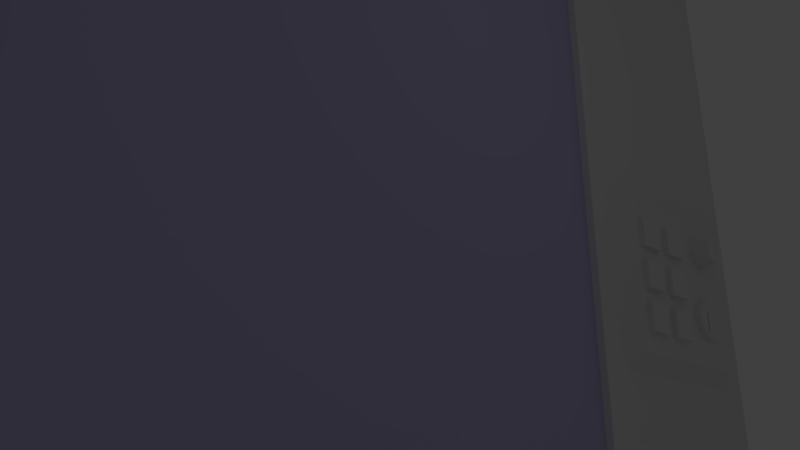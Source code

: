 # Source: BoldStage2.blend  (saved by Blender 2.65.0; exported with 4.5.12 LTS)
import bpy
from mathutils import Matrix  # noqa: F401  (used for matrix-valued properties, if any)

bpy.ops.wm.read_factory_settings(use_empty=True)
scene = bpy.context.scene
scene.name = 'Scene'

# ---- collections
col_collection_1 = bpy.data.collections.new('Collection 1'); scene.collection.children.link(col_collection_1)

# ---- materials (node trees are filled in below, after node groups)
mat_material_001 = bpy.data.materials.new('Material.001')
mat_material_001.alpha_threshold = 0.0
mat_material_001.use_transparent_shadow = False
mat_material_001.roughness = 0.5
mat_material_001.line_color = (0.0, 0.0, 0.0, 1.0)
mat_glass = bpy.data.materials.new('Glass')
mat_glass.alpha_threshold = 0.0
mat_glass.use_transparent_shadow = False
mat_glass.diffuse_color = (0.552, 0.5128, 0.8, 1.0)
mat_glass.roughness = 0.5
mat_glass.line_color = (0.0, 0.0, 0.0, 0.6207)
mat_material = bpy.data.materials.new('Material')
mat_material.alpha_threshold = 0.0
mat_material.use_transparent_shadow = False
mat_material.preview_render_type = 'SHADERBALL'
mat_material.roughness = 0.5
mat_material.line_color = (0.0, 0.0, 0.0, 1.0)

# ---- material node trees

# ---- world
world_world = bpy.data.worlds.new('World'); scene.world = world_world
world_world.color = (0.05088, 0.05088, 0.05088)
world_world.use_sun_shadow = False
world_world.sun_shadow_jitter_overblur = 0.0
world_world.cycles.sampling_method = 'MANUAL'
world_world.cycles.sample_map_resolution = 256

# ---- cameras
cam_camera = bpy.data.cameras.new('Camera')
cam_camera.clip_end = 100.0
cam_camera.lens = 35.0
cam_camera.sensor_width = 32.0
cam_camera.sensor_height = 18.0
cam_camera.ortho_scale = 7.314
cam_camera.dof.focus_distance = 0.0
cam_camera.dof.aperture_fstop = 128.0

# ---- lights
light_lamp = bpy.data.lights.new('Lamp', 'POINT')
light_lamp.transmission_factor = 0.0
light_lamp.cutoff_distance = 30.0
light_lamp.energy = 100.0
light_lamp.shadow_buffer_clip_start = 1.001
light_lamp.shadow_soft_size = 0.1
light_lamp.shadow_maximum_resolution = 0.006
light_lamp.use_absolute_resolution = True
light_lamp.cycles.use_multiple_importance_sampling = False

# ---- meshes
me_cube_003 = bpy.data.meshes.new('Cube.003')
me_cube_003.from_pydata([(0.0, -5.5, -5.5), (0.0, 7.512, -5.5), (1.0, 6.547, -4.535), (1.0, -4.535, -4.535), (0.0, -5.5, 7.226), (0.0, 7.512, 7.226), (1.0, 6.547, 6.261), (1.0, -4.535, 6.261)], [], [(4, 5, 1, 0), (5, 6, 2, 1), (6, 7, 3, 2), (7, 4, 0, 3), (0, 1, 2, 3), (7, 6, 5, 4)])
_uv = me_cube_003.uv_layers.new(name='UVMap')
_uv.uv.foreach_set('vector', [0.0, 0.7812, 0.2246, 0.7812, 0.2246, 1.0, 0.0, 1.0, 0.5261, 0.4948, 0.4683, 0.458, 0.4678, 0.0587, 0.5261, 0.01937, 0.4683, 0.458, 0.05838, 0.4586, 0.05785, 0.05924, 0.4678, 0.0587, 0.05838, 0.4586, 0.000101, 0.4979, 0.0001009, 0.02246, 0.05785, 0.05924, 0.01682, 0.0001609, 0.5025, 0.0001009, 0.4678, 0.0587, 0.05785, 0.05924, 0.05838, 0.4586, 0.4683, 0.458, 0.5093, 0.5171, 0.02365, 0.5172])
me_cube_003.use_remesh_preserve_volume = False
me_cube_003.use_remesh_preserve_attributes = False
me_cube_003.use_mirror_vertex_groups = False
me_cube_003.update()
me_cylinder_006 = bpy.data.meshes.new('Cylinder.006')
me_cylinder_006.from_pydata([(-0.009216, 1.483, -0.2227), (-0.009216, 1.483, 0.2556), (0.7323, 1.284, -0.2227), (0.7323, 1.284, 0.2556), (1.275, 0.7415, -0.2227), (1.275, 0.7415, 0.2556), (1.474, 1.421e-07, -0.2227), (1.474, 1.421e-07, 0.2556), (1.275, -0.7415, -0.2227), (1.275, -0.7415, 0.2556), (0.7323, -1.284, -0.2227), (0.7323, -1.284, 0.2556), (-0.009216, -1.483, -0.2227), (-0.009216, -1.483, 0.2556), (-0.7507, -1.284, -0.2227), (-0.7507, -1.284, 0.2556), (-1.294, -0.7415, -0.2227), (-1.294, -0.7415, 0.2556), (-1.492, -4.825e-07, -0.2227), (-1.492, -4.825e-07, 0.2556), (-1.294, 0.7415, -0.2227), (-1.294, 0.7415, 0.2556), (-0.7507, 1.284, -0.2227), (-0.7507, 1.284, 0.2556), (0.5469, 0.9633, 0.02171), (-0.009216, 1.112, 0.02171), (0.9541, 0.5561, 0.02171), (1.103, 1.65e-07, 0.02171), (0.9541, -0.5561, 0.02171), (0.5469, -0.9633, 0.02171), (-0.009216, -1.112, 0.02171), (-0.5654, -0.9633, 0.02171), (-0.9725, -0.5561, 0.02171), (-1.122, -3.053e-07, 0.02171), (-0.9725, 0.5561, 0.02171), (-0.5654, 0.9633, 0.02171), (-0.7885, 0.0843, 0.02171), (-0.7885, -0.0843, 0.02171), (0.77, -0.0843, 0.02171), (0.77, 0.0843, 0.02171), (-0.6871, 0.0843, -0.1854), (-0.6871, -0.0843, -0.1854), (0.8714, -0.0843, -0.1854), (0.8714, 0.0843, -0.1854)], [], [(0, 1, 3, 2), (2, 3, 5, 4), (4, 5, 7, 6), (6, 7, 9, 8), (8, 9, 11, 10), (10, 11, 13, 12), (12, 13, 15, 14), (14, 15, 17, 16), (16, 17, 19, 18), (18, 19, 21, 20), (32, 34, 33), (22, 23, 1, 0), (20, 21, 23, 22), (0, 2, 4, 6, 8, 10, 12, 14, 16, 18, 20, 22), (25, 24, 3, 1), (24, 26, 5, 3), (26, 27, 7, 5), (27, 28, 9, 7), (28, 29, 11, 9), (29, 30, 13, 11), (30, 31, 15, 13), (31, 32, 17, 15), (32, 33, 19, 17), (33, 34, 21, 19), (34, 35, 23, 21), (35, 25, 1, 23), (28, 32, 31, 30, 29), (26, 28, 27), (24, 25, 35, 34, 26), (39, 36, 40, 43), (37, 36, 34, 32), (38, 37, 32, 28), (39, 38, 28, 26), (36, 39, 26, 34), (43, 40, 41, 42), (36, 37, 41, 40), (37, 38, 42, 41), (38, 39, 43, 42)])
_uv = me_cylinder_006.uv_layers.new(name='UVMap')
_uv.uv.foreach_set('vector', [0.9316, 0.9668, 0.9346, 0.9766, 0.9629, 0.9736, 0.9521, 0.9609, 0.9521, 0.9609, 0.9629, 0.9736, 0.9834, 0.9639, 0.9648, 0.9502, 0.9648, 0.9502, 0.9834, 0.9639, 0.9844, 0.9336, 0.9717, 0.9375, 0.9717, 0.9375, 0.9844, 0.9336, 0.9795, 0.9082, 0.9648, 0.9248, 0.9648, 0.9248, 0.9795, 0.9082, 0.9561, 0.9023, 0.9512, 0.916, 0.9512, 0.916, 0.9561, 0.9023, 0.9268, 0.9023, 0.9297, 0.9121, 0.9297, 0.9121, 0.9268, 0.9023, 0.8994, 0.9033, 0.9102, 0.9189, 0.9102, 0.9189, 0.8994, 0.9033, 0.8799, 0.915, 0.8975, 0.9287, 0.8975, 0.9287, 0.8799, 0.915, 0.8779, 0.9453, 0.8916, 0.9414, 0.8916, 0.9414, 0.8779, 0.9453, 0.8828, 0.9746, 0.8965, 0.9541, 0.8633, 0.8818, 0.8633, 1.0, 0.8672, 0.9414, 0.9111, 0.9619, 0.9062, 0.9775, 0.9346, 0.9766, 0.9316, 0.9668, 0.8965, 0.9541, 0.8828, 0.9746, 0.9062, 0.9775, 0.9111, 0.9619, 0.9316, 0.9668, 0.9521, 0.9609, 0.9648, 0.9502, 0.9717, 0.9375, 0.9648, 0.9248, 0.9512, 0.916, 0.9297, 0.9121, 0.9102, 0.9189, 0.8975, 0.9287, 0.8916, 0.9414, 0.8965, 0.9541, 0.9111, 0.9619, 0.9326, 0.9863, 0.9658, 0.9873, 0.9629, 0.9736, 0.9346, 0.9766, 0.9658, 0.9873, 1.0, 0.9932, 0.9834, 0.9639, 0.9629, 0.9736, 1.0, 0.9932, 0.9951, 0.9375, 0.9844, 0.9336, 0.9834, 0.9639, 0.9951, 0.9375, 1.0, 0.8828, 0.9795, 0.9082, 0.9844, 0.9336, 1.0, 0.8828, 0.9639, 0.8906, 0.9561, 0.9023, 0.9795, 0.9082, 0.9639, 0.8906, 0.9287, 0.8926, 0.9268, 0.9023, 0.9561, 0.9023, 0.9287, 0.8926, 0.8965, 0.8877, 0.8994, 0.9033, 0.9268, 0.9023, 0.8965, 0.8877, 0.8633, 0.8818, 0.8799, 0.915, 0.8994, 0.9033, 0.8633, 0.8818, 0.8672, 0.9414, 0.8779, 0.9453, 0.8799, 0.915, 0.8672, 0.9414, 0.8633, 1.0, 0.8828, 0.9746, 0.8779, 0.9453, 0.8633, 1.0, 0.8994, 0.9922, 0.9062, 0.9775, 0.8828, 0.9746, 0.8994, 0.9922, 0.9326, 0.9863, 0.9346, 0.9766, 0.9062, 0.9775, 1.0, 0.8828, 0.8633, 0.8818, 0.8965, 0.8877, 0.9287, 0.8926, 0.9639, 0.8906, 1.0, 0.9932, 1.0, 0.8828, 0.9951, 0.9375, 0.9658, 0.9873, 0.9326, 0.9863, 0.8994, 0.9922, 0.8633, 1.0, 1.0, 0.9932, 0.9678, 0.03711, 0.9678, 0.1436, 0.9531, 0.1367, 0.9531, 0.03027, 0.9395, 0.1562, 0.9541, 0.1553, 0.9814, 0.165, 0.917, 0.167, 0.9258, 0.03711, 0.9258, 0.1436, 0.8936, 0.1562, 0.8936, 0.02441, 0.9531, 0.01074, 0.9395, 0.01074, 0.9121, 0.0009766, 0.9766, 0.0, 0.9678, 0.1436, 0.9678, 0.03711, 1.0, 0.02441, 1.0, 0.1562, 0.9531, 0.03027, 0.9531, 0.1367, 0.9395, 0.1367, 0.9395, 0.03027, 0.9541, 0.1553, 0.9395, 0.1562, 0.9395, 0.1367, 0.9531, 0.1367, 0.9258, 0.1436, 0.9258, 0.03711, 0.9395, 0.03027, 0.9395, 0.1367, 0.9395, 0.01074, 0.9531, 0.01074, 0.9531, 0.03027, 0.9395, 0.03027])
me_cylinder_006.materials.append(mat_material_001)
me_cylinder_006.use_remesh_preserve_volume = False
me_cylinder_006.use_remesh_preserve_attributes = False
me_cylinder_006.use_mirror_vertex_groups = False
me_cylinder_006.update()
me_cylinder_005 = bpy.data.meshes.new('Cylinder.005')
me_cylinder_005.from_pydata([(-7.55e-08, 1.0, -1.5), (0.0, 1.0, 0.5), (0.5, 0.866, -1.5), (0.5, 0.866, 0.5), (0.866, 0.5, -1.5), (0.866, 0.5, 0.5), (1.0, -4.371e-08, -1.5), (1.0, -4.371e-08, 0.5), (0.866, -0.5, -1.5), (0.866, -0.5, 0.5), (0.5, -0.866, -1.5), (0.5, -0.866, 0.5), (7.55e-08, -1.0, -1.5), (1.51e-07, -1.0, 0.5), (-0.5, -0.866, -1.5), (-0.5, -0.866, 0.5), (-0.866, -0.5, -1.5), (-0.866, -0.5, 0.5), (-1.0, -4.649e-07, -1.5), (-1.0, -4.649e-07, 0.5), (-0.866, 0.5, -1.5), (-0.866, 0.5, 0.5), (-0.5, 0.866, -1.5), (-0.5, 0.866, 0.5), (0.375, 0.6496, 0.3423), (2.28e-08, 0.75, 0.3423), (0.6496, 0.375, 0.3423), (0.75, -2.829e-08, 0.3423), (0.6496, -0.375, 0.3423), (0.375, -0.6496, 0.3423), (1.082e-07, -0.75, 0.3423), (-0.375, -0.6496, 0.3423), (-0.6496, -0.375, 0.3423), (-0.75, -3.454e-07, 0.3423), (-0.6496, 0.375, 0.3423), (-0.375, 0.6496, 0.3423)], [], [(0, 1, 3, 2), (2, 3, 5, 4), (4, 5, 7, 6), (6, 7, 9, 8), (8, 9, 11, 10), (10, 11, 13, 12), (12, 13, 15, 14), (14, 15, 17, 16), (16, 17, 19, 18), (18, 19, 21, 20), (24, 25, 35, 34, 33, 32, 31, 30, 29, 28, 27, 26), (22, 23, 1, 0), (20, 21, 23, 22), (0, 2, 4, 6, 8, 10, 12, 14, 16, 18, 20, 22), (25, 24, 3, 1), (24, 26, 5, 3), (26, 27, 7, 5), (27, 28, 9, 7), (28, 29, 11, 9), (29, 30, 13, 11), (30, 31, 15, 13), (31, 32, 17, 15), (32, 33, 19, 17), (33, 34, 21, 19), (34, 35, 23, 21), (35, 25, 1, 23)])
_uv = me_cylinder_005.uv_layers.new(name='UVMap')
_uv.uv.foreach_set('vector', [0.2327, 0.7575, 0.2315, 0.3794, 0.3163, 0.3792, 0.3174, 0.7572, 0.9988, 0.3652, 1.0, 0.7432, 0.9153, 0.7435, 0.9141, 0.3654, 0.9141, 0.3654, 0.9153, 0.7435, 0.8174, 0.7438, 0.8163, 0.3657, 0.8163, 0.3657, 0.8174, 0.7438, 0.7327, 0.7441, 0.7315, 0.366, 0.00116, 0.3792, 0.0, 0.00112, 0.04892, 0.0009702, 0.05008, 0.379, 0.05008, 0.379, 0.04892, 0.0009702, 0.1337, 0.0007102, 0.1348, 0.3788, 0.1348, 0.3788, 0.1337, 0.0007102, 0.2315, 0.0004101, 0.2327, 0.3785, 0.2327, 0.3785, 0.2315, 0.0004101, 0.3163, 0.0001501, 0.3174, 0.3782, 0.3174, 0.3782, 0.3163, 0.0001501, 0.3652, 0.0, 0.3663, 0.3781, 0.00116, 0.7582, 0.0, 0.3801, 0.04892, 0.38, 0.05008, 0.7581, 0.412, 0.1459, 0.4487, 0.08234, 0.5122, 0.04564, 0.5856, 0.04564, 0.6492, 0.08234, 0.6859, 0.1459, 0.6859, 0.2193, 0.6492, 0.2828, 0.5856, 0.3195, 0.5122, 0.3195, 0.4487, 0.2828, 0.412, 0.2193, 0.1348, 0.7578, 0.1337, 0.3797, 0.2315, 0.3794, 0.2327, 0.7575, 0.05008, 0.7581, 0.04892, 0.38, 0.1337, 0.3797, 0.1348, 0.7578, 0.4153, 0.6814, 0.3663, 0.5967, 0.3663, 0.4988, 0.4153, 0.4141, 0.5, 0.3652, 0.5978, 0.3652, 0.6826, 0.4141, 0.7315, 0.4988, 0.7315, 0.5967, 0.6826, 0.6814, 0.5978, 0.7304, 0.5, 0.7304, 0.4487, 0.08234, 0.412, 0.1459, 0.3663, 0.1337, 0.4153, 0.04892, 0.412, 0.1459, 0.412, 0.2193, 0.3663, 0.2315, 0.3663, 0.1337, 0.412, 0.2193, 0.4487, 0.2828, 0.4153, 0.3163, 0.3663, 0.2315, 0.4487, 0.2828, 0.5122, 0.3195, 0.5, 0.3652, 0.4153, 0.3163, 0.5122, 0.3195, 0.5856, 0.3195, 0.5978, 0.3652, 0.5, 0.3652, 0.5856, 0.3195, 0.6492, 0.2828, 0.6826, 0.3163, 0.5978, 0.3652, 0.6492, 0.2828, 0.6859, 0.2193, 0.7315, 0.2315, 0.6826, 0.3163, 0.6859, 0.2193, 0.6859, 0.1459, 0.7315, 0.1337, 0.7315, 0.2315, 0.6859, 0.1459, 0.6492, 0.08234, 0.6826, 0.04892, 0.7315, 0.1337, 0.6492, 0.08234, 0.5856, 0.04564, 0.5978, 7.887e-08, 0.6826, 0.04892, 0.5856, 0.04564, 0.5122, 0.04564, 0.5, 0.0, 0.5978, 7.887e-08, 0.5122, 0.04564, 0.4487, 0.08234, 0.4153, 0.04892, 0.5, 0.0])
me_cylinder_005.use_remesh_preserve_volume = False
me_cylinder_005.use_remesh_preserve_attributes = False
me_cylinder_005.use_mirror_vertex_groups = False
me_cylinder_005.update()
me_cube_009 = bpy.data.meshes.new('Cube.009')
me_cube_009.from_pydata([(-0.5, -1.0, -1.0), (-0.5, 1.0, -1.0), (0.5, 1.0, -1.0), (0.5, -1.0, -1.0), (-0.5, -1.0, 1.0), (-0.5, 1.0, 1.0), (0.5, 1.0, 1.0), (0.5, -1.0, 1.0)], [], [(4, 5, 1, 0), (5, 6, 2, 1), (6, 7, 3, 2), (7, 4, 0, 3), (0, 1, 2, 3), (7, 6, 5, 4)])
_uv = me_cube_009.uv_layers.new(name='UVMap')
_uv.uv.foreach_set('vector', [0.8926, 0.8926, 0.7852, 0.8926, 0.7852, 0.7852, 0.8926, 0.7852, 0.8926, 0.8926, 0.9453, 0.8926, 0.9453, 0.9971, 0.8926, 0.9971, 0.5, 0.25, 0.25, 0.25, 0.25, 0.0, 0.5, 0.0, 0.8926, 0.7852, 0.9453, 0.7852, 0.9453, 0.8926, 0.8926, 0.8926, 0.9473, 0.8926, 0.9453, 0.7852, 1.0, 0.7852, 1.0, 0.8926, 0.7852, 0.9971, 0.7852, 0.8926, 0.8398, 0.8926, 0.8379, 1.0])
me_cube_009.use_remesh_preserve_volume = False
me_cube_009.use_remesh_preserve_attributes = False
me_cube_009.use_mirror_vertex_groups = False
me_cube_009.update()
me_cube_008 = bpy.data.meshes.new('Cube.008')
me_cube_008.from_pydata([(-0.5, -1.0, -1.0), (-0.5, 1.0, -1.0), (0.5, 1.0, -1.0), (0.5, -1.0, -1.0), (-0.5, -1.0, 1.0), (-0.5, 1.0, 1.0), (0.5, 1.0, 1.0), (0.5, -1.0, 1.0)], [], [(4, 5, 1, 0), (5, 6, 2, 1), (6, 7, 3, 2), (7, 4, 0, 3), (0, 1, 2, 3), (7, 6, 5, 4)])
_uv = me_cube_008.uv_layers.new(name='UVMap')
_uv.uv.foreach_set('vector', [0.8633, 0.8672, 0.7266, 0.8672, 0.7266, 0.7305, 0.8633, 0.7305, 0.8633, 0.8672, 0.9297, 0.8672, 0.9297, 1.0, 0.8633, 1.0, 0.25, 0.25, 0.0, 0.25, 0.0, 0.0, 0.25, 0.0, 0.8633, 0.7305, 0.9297, 0.7305, 0.9297, 0.8672, 0.8633, 0.8672, 0.9297, 0.8672, 0.9297, 0.7305, 1.0, 0.7305, 1.0, 0.8672, 0.7266, 1.0, 0.7266, 0.8672, 0.7969, 0.8672, 0.7969, 1.0])
me_cube_008.use_remesh_preserve_volume = False
me_cube_008.use_remesh_preserve_attributes = False
me_cube_008.use_mirror_vertex_groups = False
me_cube_008.update()
me_cube_007 = bpy.data.meshes.new('Cube.007')
me_cube_007.from_pydata([(-0.5, -1.0, -1.0), (-0.5, 1.0, -1.0), (0.5, 1.0, -1.0), (0.5, -1.0, -1.0), (-0.5, -1.0, 1.0), (-0.5, 1.0, 1.0), (0.5, 1.0, 1.0), (0.5, -1.0, 1.0)], [], [(4, 5, 1, 0), (5, 6, 2, 1), (6, 7, 3, 2), (7, 4, 0, 3), (0, 1, 2, 3), (7, 6, 5, 4)])
_uv = me_cube_007.uv_layers.new(name='UVMap')
_uv.uv.foreach_set('vector', [0.8477, 0.8477, 0.6953, 0.8477, 0.6953, 0.6953, 0.8477, 0.6953, 0.8477, 0.8477, 0.9219, 0.8477, 0.9258, 1.0, 0.8477, 1.0, 0.25, 0.5, 0.0, 0.5, 0.0, 0.25, 0.25, 0.25, 0.8477, 0.6953, 0.9219, 0.6953, 0.9258, 0.8477, 0.8477, 0.8477, 0.9258, 0.8477, 0.9258, 0.6953, 1.0, 0.6953, 1.0, 0.8477, 0.6953, 1.0, 0.6953, 0.8477, 0.7695, 0.8477, 0.7695, 1.0])
me_cube_007.use_remesh_preserve_volume = False
me_cube_007.use_remesh_preserve_attributes = False
me_cube_007.use_mirror_vertex_groups = False
me_cube_007.update()
me_cube_006 = bpy.data.meshes.new('Cube.006')
me_cube_006.from_pydata([(-0.5, -1.0, -1.0), (-0.5, 1.0, -1.0), (0.5, 1.0, -1.0), (0.5, -1.0, -1.0), (-0.5, -1.0, 1.0), (-0.5, 1.0, 1.0), (0.5, 1.0, 1.0), (0.5, -1.0, 1.0)], [], [(4, 5, 1, 0), (5, 6, 2, 1), (6, 7, 3, 2), (7, 4, 0, 3), (0, 1, 2, 3), (7, 6, 5, 4)])
_uv = me_cube_006.uv_layers.new(name='UVMap')
_uv.uv.foreach_set('vector', [0.8203, 0.8125, 0.6523, 0.8125, 0.6523, 0.6406, 0.8203, 0.6406, 0.8203, 0.8125, 0.9062, 0.8125, 0.9062, 0.9805, 0.8203, 0.9805, 0.5, 0.5, 0.25, 0.5, 0.25, 0.25, 0.5, 0.25, 0.8203, 0.6406, 0.9062, 0.6406, 0.9062, 0.8125, 0.8203, 0.8125, 0.9062, 0.8125, 0.9062, 0.6406, 0.9883, 0.6406, 0.9883, 0.8125, 0.6523, 0.9805, 0.6523, 0.8125, 0.7344, 0.8125, 0.7344, 0.9805])
me_cube_006.use_remesh_preserve_volume = False
me_cube_006.use_remesh_preserve_attributes = False
me_cube_006.use_mirror_vertex_groups = False
me_cube_006.update()
me_cube_005 = bpy.data.meshes.new('Cube.005')
me_cube_005.from_pydata([(-0.5, -1.0, -1.0), (-0.5, 1.0, -1.0), (0.5, 1.0, -1.0), (0.5, -1.0, -1.0), (-0.5, -1.0, 1.0), (-0.5, 1.0, 1.0), (0.5, 1.0, 1.0), (0.5, -1.0, 1.0)], [], [(4, 5, 1, 0), (5, 6, 2, 1), (6, 7, 3, 2), (7, 4, 0, 3), (0, 1, 2, 3), (7, 6, 5, 4)])
_uv = me_cube_005.uv_layers.new(name='UVMap')
_uv.uv.foreach_set('vector', [0.8359, 0.8438, 0.707, 0.8438, 0.707, 0.7148, 0.8359, 0.7109, 0.8359, 0.8438, 0.9023, 0.8438, 0.9023, 0.9727, 0.8359, 0.9727, 0.5, 0.75, 0.25, 0.75, 0.25, 0.5, 0.5, 0.5, 0.8359, 0.7109, 0.9023, 0.7109, 0.9023, 0.8438, 0.8359, 0.8438, 0.9023, 0.8438, 0.9023, 0.7109, 0.9648, 0.7109, 0.9648, 0.8438, 0.707, 0.9727, 0.707, 0.8438, 0.7695, 0.8438, 0.7695, 0.9727])
me_cube_005.use_remesh_preserve_volume = False
me_cube_005.use_remesh_preserve_attributes = False
me_cube_005.use_mirror_vertex_groups = False
me_cube_005.update()
me_cube_004 = bpy.data.meshes.new('Cube.004')
me_cube_004.from_pydata([(-0.5, -1.0, -1.0), (-0.5, 1.0, -1.0), (0.5, 1.0, -1.0), (0.5, -1.0, -1.0), (-0.5, -1.0, 1.0), (-0.5, 1.0, 1.0), (0.5, 1.0, 1.0), (0.5, -1.0, 1.0)], [], [(4, 5, 1, 0), (5, 6, 2, 1), (6, 7, 3, 2), (7, 4, 0, 3), (0, 1, 2, 3), (7, 6, 5, 4)])
_uv = me_cube_004.uv_layers.new(name='UVMap')
_uv.uv.foreach_set('vector', [0.8936, 0.8916, 0.7969, 0.8916, 0.7959, 0.7949, 0.8936, 0.7949, 0.8936, 0.8916, 0.9414, 0.8916, 0.9424, 0.9883, 0.8936, 0.9883, 0.25, 0.75, 0.0, 0.75, 0.0, 0.5, 0.25, 0.5, 0.8936, 0.7949, 0.9414, 0.7949, 0.9424, 0.8916, 0.8936, 0.8916, 0.9424, 0.8916, 0.9424, 0.7949, 0.9902, 0.7949, 0.9912, 0.8916, 0.7959, 0.9883, 0.7969, 0.8916, 0.8447, 0.8916, 0.8447, 0.9883])
me_cube_004.use_remesh_preserve_volume = False
me_cube_004.use_remesh_preserve_attributes = False
me_cube_004.use_mirror_vertex_groups = False
me_cube_004.update()
me_cylinder_004 = bpy.data.meshes.new('Cylinder.004')
me_cylinder_004.from_pydata([(0.0, 0.5, -0.3287), (0.0, 0.5, 21.22), (0.25, 0.433, -0.3287), (0.25, 0.433, 21.22), (0.433, 0.25, -0.3287), (0.433, 0.25, 21.22), (0.5, -2.186e-08, -0.3287), (0.5, -2.186e-08, 21.22), (0.433, -0.25, -0.3287), (0.433, -0.25, 21.22), (0.25, -0.433, -0.3287), (0.25, -0.433, 21.22), (7.55e-08, -0.5, -0.3287), (7.55e-08, -0.5, 21.22), (-0.25, -0.433, -0.3287), (-0.25, -0.433, 21.22), (-0.433, -0.25, -0.3287), (-0.433, -0.25, 21.22), (-0.5, -2.325e-07, -0.3287), (-0.5, -2.325e-07, 21.22), (-0.433, 0.25, -0.3287), (-0.433, 0.25, 21.22), (-0.25, 0.433, -0.3287), (-0.25, 0.433, 21.22), (0.0, 0.5, 10.44), (0.25, 0.433, 10.44), (0.433, 0.25, 10.44), (0.5, -2.186e-08, 10.44), (0.433, -0.25, 10.44), (0.25, -0.433, 10.44), (7.55e-08, -0.5, 10.44), (-0.25, -0.433, 10.44), (-0.433, -0.25, 10.44), (-0.5, -2.325e-07, 10.44), (-0.433, 0.25, 10.44), (-0.25, 0.433, 10.44), (0.25, 0.433, 5.058), (0.433, 0.25, 5.058), (0.5, -2.186e-08, 5.058), (0.433, -0.25, 5.058), (-0.25, -0.433, 15.83), (7.55e-08, -0.5, 15.83), (0.25, -0.433, 15.83), (0.433, -0.25, 15.83), (-0.25, 0.433, 15.83), (-0.433, 0.25, 15.83), (-0.5, -2.325e-07, 15.83), (-0.433, -0.25, 15.83), (0.5, -2.186e-08, 15.83), (0.433, 0.25, 15.83), (0.25, 0.433, 15.83), (0.0, 0.5, 15.83), (0.25, -0.433, 5.058), (7.55e-08, -0.5, 5.058), (-0.25, -0.433, 5.058), (-0.433, -0.25, 5.058), (0.0, 0.5, 5.058), (-0.25, 0.433, 5.058), (-0.433, 0.25, 5.058), (-0.5, -2.325e-07, 5.058)], [], [(51, 1, 3, 50), (50, 3, 5, 49), (49, 5, 7, 48), (48, 7, 9, 43), (43, 9, 11, 42), (42, 11, 13, 41), (41, 13, 15, 40), (40, 15, 17, 47), (47, 17, 19, 46), (46, 19, 21, 45), (3, 1, 23, 21, 19, 17, 15, 13, 11, 9, 7, 5), (44, 23, 1, 51), (45, 21, 23, 44), (0, 2, 4, 6, 8, 10, 12, 14, 16, 18, 20, 22), (56, 24, 25, 36), (36, 25, 26, 37), (37, 26, 27, 38), (38, 27, 28, 39), (39, 28, 29, 52), (52, 29, 30, 53), (53, 30, 31, 54), (54, 31, 32, 55), (55, 32, 33, 59), (59, 33, 34, 58), (57, 35, 24, 56), (58, 34, 35, 57), (29, 42, 41, 30), (10, 52, 53, 12), (6, 38, 39, 8), (31, 40, 47, 32), (27, 48, 43, 28), (25, 50, 49, 26), (34, 45, 44, 35), (33, 46, 45, 34), (32, 47, 46, 33), (2, 36, 37, 4), (18, 59, 58, 20), (30, 41, 40, 31), (28, 43, 42, 29), (14, 54, 55, 16), (26, 49, 48, 27), (24, 51, 50, 25), (35, 44, 51, 24), (16, 55, 59, 18), (12, 53, 54, 14), (0, 56, 36, 2), (8, 39, 52, 10), (20, 58, 57, 22), (22, 57, 56, 0), (4, 37, 38, 6)])
me_cylinder_004.use_remesh_preserve_volume = False
me_cylinder_004.use_remesh_preserve_attributes = False
me_cylinder_004.use_mirror_vertex_groups = False
me_cylinder_004.update()
me_cylinder_003 = bpy.data.meshes.new('Cylinder.003')
me_cylinder_003.from_pydata([(8.047e-09, 18.36, 0.45), (8.047e-09, -18.36, 0.45), (0.225, 18.36, 0.3897), (0.225, -18.36, 0.3897), (0.3897, 18.36, 0.225), (0.3897, -18.36, 0.225), (0.45, 18.36, -1.717e-06), (0.45, -18.36, 0.0), (0.3897, 18.36, -0.225), (0.3897, -18.36, -0.225), (0.225, 18.36, -0.3897), (0.225, -18.36, -0.3897), (7.599e-08, 18.36, -0.45), (7.599e-08, -18.36, -0.45), (-0.225, 18.36, -0.3897), (-0.225, -18.36, -0.3897), (-0.3897, 18.36, -0.225), (-0.3897, -18.36, -0.225), (-0.45, 18.36, -1.717e-06), (-0.45, -18.36, 0.0), (-0.3897, 18.36, 0.225), (-0.3897, -18.36, 0.225), (-0.225, 18.36, 0.3897), (-0.225, -18.36, 0.3897), (8.047e-09, 0.0, 0.45), (0.225, 5.08e-08, 0.3897), (0.3897, 0.0, 0.225), (0.45, -2.497e-08, -8.03e-07), (0.3897, -5.08e-08, -0.225), (0.225, -1.016e-07, -0.3897), (7.599e-08, -1.016e-07, -0.45), (-0.225, -1.016e-07, -0.3897), (-0.3897, -5.08e-08, -0.225), (-0.45, -2.497e-08, -9.925e-07), (-0.3897, 0.0, 0.225), (-0.225, 5.08e-08, 0.3897), (0.225, 9.181, 0.3897), (0.3897, 9.181, 0.225), (0.45, 9.181, -1.287e-06), (0.3897, 9.181, -0.225), (-0.225, -9.181, -0.3897), (7.599e-08, -9.181, -0.45), (0.225, -9.181, -0.3897), (0.3897, -9.181, -0.225), (-0.225, -9.181, 0.3897), (-0.3897, -9.181, 0.225), (-0.45, -9.181, -4.292e-07), (-0.3897, -9.181, -0.225), (0.45, -9.181, -4.292e-07), (0.3897, -9.181, 0.225), (0.225, -9.181, 0.3897), (8.047e-09, -9.181, 0.45), (0.225, 9.181, -0.3897), (7.599e-08, 9.181, -0.45), (-0.225, 9.181, -0.3897), (-0.3897, 9.181, -0.225), (8.047e-09, 9.181, 0.45), (-0.225, 9.181, 0.3897), (-0.3897, 9.181, 0.225), (-0.45, 9.181, -1.287e-06)], [], [(51, 1, 3, 50), (50, 3, 5, 49), (49, 5, 7, 48), (48, 7, 9, 43), (43, 9, 11, 42), (42, 11, 13, 41), (41, 13, 15, 40), (40, 15, 17, 47), (47, 17, 19, 46), (46, 19, 21, 45), (3, 1, 23, 21, 19, 17, 15, 13, 11, 9, 7, 5), (44, 23, 1, 51), (45, 21, 23, 44), (0, 2, 4, 6, 8, 10, 12, 14, 16, 18, 20, 22), (56, 24, 25, 36), (36, 25, 26, 37), (37, 26, 27, 38), (38, 27, 28, 39), (39, 28, 29, 52), (52, 29, 30, 53), (53, 30, 31, 54), (54, 31, 32, 55), (55, 32, 33, 59), (59, 33, 34, 58), (57, 35, 24, 56), (58, 34, 35, 57), (29, 42, 41, 30), (10, 52, 53, 12), (6, 38, 39, 8), (31, 40, 47, 32), (27, 48, 43, 28), (25, 50, 49, 26), (34, 45, 44, 35), (33, 46, 45, 34), (32, 47, 46, 33), (2, 36, 37, 4), (18, 59, 58, 20), (30, 41, 40, 31), (28, 43, 42, 29), (14, 54, 55, 16), (26, 49, 48, 27), (24, 51, 50, 25), (35, 44, 51, 24), (16, 55, 59, 18), (12, 53, 54, 14), (0, 56, 36, 2), (8, 39, 52, 10), (20, 58, 57, 22), (22, 57, 56, 0), (4, 37, 38, 6)])
_uv = me_cylinder_003.uv_layers.new(name='UVMap')
_uv.uv.foreach_set('vector', [0.06641, 0.7188, 0.06641, 0.9609, 0.0625, 0.9609, 0.0625, 0.7188, 0.01953, 0.2383, 0.01953, 0.0, 0.02344, 0.0, 0.02734, 0.2383, 0.02734, 0.2383, 0.02344, 0.0, 0.03125, 0.0, 0.03125, 0.2383, 0.03125, 0.2383, 0.03125, 0.0, 0.03516, 0.0, 0.03516, 0.2383, 0.04297, 0.2383, 0.04297, 0.0, 0.04688, 0.0, 0.04688, 0.2383, 0.04688, 0.2383, 0.04688, 0.0, 0.05469, 0.0, 0.05469, 0.2383, 0.05469, 0.2383, 0.05469, 0.0, 0.05859, 0.0, 0.05859, 0.2383, 0.01953, 0.7188, 0.01953, 0.9609, 0.01562, 0.9609, 0.01172, 0.7188, 0.01172, 0.7188, 0.01562, 0.9609, 0.007812, 0.9609, 0.007812, 0.7188, 0.007812, 0.7188, 0.007812, 0.9609, 0.003906, 0.9609, 0.003906, 0.7188, 0.07812, 0.03125, 0.08203, 0.02734, 0.08594, 0.02344, 0.09375, 0.02344, 0.09766, 0.02734, 0.1016, 0.03125, 0.1016, 0.03906, 0.09766, 0.04297, 0.09375, 0.04688, 0.08594, 0.04688, 0.08203, 0.04297, 0.07812, 0.03906, 0.07422, 0.7188, 0.07422, 0.9609, 0.06641, 0.9609, 0.06641, 0.7188, 0.07812, 0.7188, 0.07812, 0.9609, 0.07422, 0.9609, 0.07422, 0.7188, 0.08203, 0.01953, 0.07812, 0.01562, 0.07812, 0.007812, 0.08203, 0.003906, 0.08594, 0.0, 0.09375, 0.0, 0.09766, 0.003906, 0.1016, 0.007812, 0.1016, 0.01562, 0.09766, 0.01953, 0.09375, 0.02344, 0.08594, 0.02344, 0.06641, 0.2383, 0.06641, 0.4805, 0.05859, 0.4805, 0.05859, 0.2383, 0.02344, 0.7188, 0.01953, 0.4805, 0.02734, 0.4805, 0.02734, 0.7188, 0.02734, 0.7188, 0.02734, 0.4805, 0.03125, 0.4805, 0.03125, 0.7188, 0.03125, 0.7188, 0.03125, 0.4805, 0.03906, 0.4805, 0.03906, 0.7188, 0.03906, 0.7188, 0.03906, 0.4805, 0.04688, 0.4805, 0.04688, 0.7188, 0.04688, 0.7188, 0.04688, 0.4805, 0.05078, 0.4805, 0.05078, 0.7188, 0.05078, 0.7188, 0.05078, 0.4805, 0.05859, 0.4805, 0.05469, 0.7188, 0.01562, 0.2383, 0.01953, 0.4805, 0.01172, 0.4805, 0.01172, 0.2383, 0.01172, 0.2383, 0.01172, 0.4805, 0.007812, 0.4805, 0.007812, 0.2383, 0.007812, 0.2383, 0.007812, 0.4805, 0.0, 0.4805, 0.0, 0.2383, 0.07031, 0.2383, 0.07031, 0.4805, 0.06641, 0.4805, 0.06641, 0.2383, 0.07422, 0.2383, 0.07812, 0.4805, 0.07031, 0.4805, 0.07031, 0.2383, 0.04688, 0.4805, 0.04688, 0.2383, 0.05469, 0.2383, 0.05078, 0.4805, 0.04297, 0.9609, 0.04688, 0.7188, 0.05078, 0.7188, 0.05078, 0.9609, 0.03516, 0.9609, 0.03125, 0.7188, 0.03906, 0.7188, 0.03906, 0.9609, 0.01953, 0.4805, 0.01953, 0.7188, 0.01172, 0.7188, 0.01172, 0.4805, 0.03125, 0.4805, 0.03125, 0.2383, 0.03516, 0.2383, 0.03906, 0.4805, 0.01953, 0.4805, 0.01953, 0.2383, 0.02734, 0.2383, 0.02734, 0.4805, 0.07812, 0.4805, 0.07812, 0.7188, 0.07422, 0.7188, 0.07031, 0.4805, 0.007812, 0.4805, 0.007812, 0.7188, 0.003906, 0.7188, 0.0, 0.4805, 0.01172, 0.4805, 0.01172, 0.7188, 0.007812, 0.7188, 0.007812, 0.4805, 0.02344, 0.9609, 0.02344, 0.7188, 0.02734, 0.7188, 0.02734, 0.9609, 0.003906, 0.0, 0.007812, 0.2383, 0.0, 0.2383, 0.0, 0.0, 0.05078, 0.4805, 0.05469, 0.2383, 0.05859, 0.2383, 0.05859, 0.4805, 0.03906, 0.4805, 0.04297, 0.2383, 0.04688, 0.2383, 0.04688, 0.4805, 0.01562, 0.0, 0.01562, 0.2383, 0.01172, 0.2383, 0.01172, 0.0, 0.02734, 0.4805, 0.02734, 0.2383, 0.03125, 0.2383, 0.03125, 0.4805, 0.06641, 0.4805, 0.06641, 0.7188, 0.0625, 0.7188, 0.05859, 0.4805, 0.07031, 0.4805, 0.07422, 0.7188, 0.06641, 0.7188, 0.06641, 0.4805, 0.01172, 0.0, 0.01172, 0.2383, 0.007812, 0.2383, 0.003906, 0.0, 0.05078, 0.9609, 0.05078, 0.7188, 0.05469, 0.7188, 0.05469, 0.9609, 0.0625, 0.0, 0.06641, 0.2383, 0.05859, 0.2383, 0.05859, 0.0, 0.03906, 0.9609, 0.03906, 0.7188, 0.04688, 0.7188, 0.04297, 0.9609, 0.07422, 0.0, 0.07422, 0.2383, 0.07031, 0.2383, 0.07031, 0.0, 0.07031, 0.0, 0.07031, 0.2383, 0.06641, 0.2383, 0.0625, 0.0, 0.02734, 0.9609, 0.02734, 0.7188, 0.03125, 0.7188, 0.03516, 0.9609])
me_cylinder_003.use_remesh_preserve_volume = False
me_cylinder_003.use_remesh_preserve_attributes = False
me_cylinder_003.use_mirror_vertex_groups = False
me_cylinder_003.update()
me_cylinder_001 = bpy.data.meshes.new('Cylinder.001')
me_cylinder_001.from_pydata([(0.0, 0.5, -0.3287), (0.0, 0.5, 21.22), (0.25, 0.433, -0.3287), (0.25, 0.433, 21.22), (0.433, 0.25, -0.3287), (0.433, 0.25, 21.22), (0.5, -2.186e-08, -0.3287), (0.5, -2.186e-08, 21.22), (0.433, -0.25, -0.3287), (0.433, -0.25, 21.22), (0.25, -0.433, -0.3287), (0.25, -0.433, 21.22), (7.55e-08, -0.5, -0.3287), (7.55e-08, -0.5, 21.22), (-0.25, -0.433, -0.3287), (-0.25, -0.433, 21.22), (-0.433, -0.25, -0.3287), (-0.433, -0.25, 21.22), (-0.5, -2.325e-07, -0.3287), (-0.5, -2.325e-07, 21.22), (-0.433, 0.25, -0.3287), (-0.433, 0.25, 21.22), (-0.25, 0.433, -0.3287), (-0.25, 0.433, 21.22), (0.0, 0.5, 10.44), (0.25, 0.433, 10.44), (0.433, 0.25, 10.44), (0.5, -2.186e-08, 10.44), (0.433, -0.25, 10.44), (0.25, -0.433, 10.44), (7.55e-08, -0.5, 10.44), (-0.25, -0.433, 10.44), (-0.433, -0.25, 10.44), (-0.5, -2.325e-07, 10.44), (-0.433, 0.25, 10.44), (-0.25, 0.433, 10.44), (0.25, 0.433, 5.058), (0.433, 0.25, 5.058), (0.5, -2.186e-08, 5.058), (0.433, -0.25, 5.058), (-0.25, -0.433, 15.83), (7.55e-08, -0.5, 15.83), (0.25, -0.433, 15.83), (0.433, -0.25, 15.83), (-0.25, 0.433, 15.83), (-0.433, 0.25, 15.83), (-0.5, -2.325e-07, 15.83), (-0.433, -0.25, 15.83), (0.5, -2.186e-08, 15.83), (0.433, 0.25, 15.83), (0.25, 0.433, 15.83), (0.0, 0.5, 15.83), (0.25, -0.433, 5.058), (7.55e-08, -0.5, 5.058), (-0.25, -0.433, 5.058), (-0.433, -0.25, 5.058), (0.0, 0.5, 5.058), (-0.25, 0.433, 5.058), (-0.433, 0.25, 5.058), (-0.5, -2.325e-07, 5.058)], [], [(51, 1, 3, 50), (50, 3, 5, 49), (49, 5, 7, 48), (48, 7, 9, 43), (43, 9, 11, 42), (42, 11, 13, 41), (41, 13, 15, 40), (40, 15, 17, 47), (47, 17, 19, 46), (46, 19, 21, 45), (3, 1, 23, 21, 19, 17, 15, 13, 11, 9, 7, 5), (44, 23, 1, 51), (45, 21, 23, 44), (0, 2, 4, 6, 8, 10, 12, 14, 16, 18, 20, 22), (56, 24, 25, 36), (36, 25, 26, 37), (37, 26, 27, 38), (38, 27, 28, 39), (39, 28, 29, 52), (52, 29, 30, 53), (53, 30, 31, 54), (54, 31, 32, 55), (55, 32, 33, 59), (59, 33, 34, 58), (57, 35, 24, 56), (58, 34, 35, 57), (29, 42, 41, 30), (10, 52, 53, 12), (6, 38, 39, 8), (31, 40, 47, 32), (27, 48, 43, 28), (25, 50, 49, 26), (34, 45, 44, 35), (33, 46, 45, 34), (32, 47, 46, 33), (2, 36, 37, 4), (18, 59, 58, 20), (30, 41, 40, 31), (28, 43, 42, 29), (14, 54, 55, 16), (26, 49, 48, 27), (24, 51, 50, 25), (35, 44, 51, 24), (16, 55, 59, 18), (12, 53, 54, 14), (0, 56, 36, 2), (8, 39, 52, 10), (20, 58, 57, 22), (22, 57, 56, 0), (4, 37, 38, 6)])
_uv = me_cylinder_001.uv_layers.new(name='UVMap')
_uv.uv.foreach_set('vector', [0.05859, 0.2461, 0.05859, 0.0, 0.06641, 0.0, 0.06641, 0.2461, 0.1406, 0.7344, 0.1406, 0.9805, 0.1289, 0.9805, 0.1289, 0.7344, 0.1289, 0.7344, 0.1289, 0.9805, 0.1172, 0.9805, 0.1172, 0.7344, 0.1172, 0.7344, 0.1172, 0.9805, 0.1094, 0.9805, 0.1094, 0.7344, 0.0, 0.2461, 0.0, 0.0, 0.01172, 0.0, 0.01172, 0.2461, 0.01172, 0.2461, 0.01172, 0.0, 0.02344, 0.0, 0.02344, 0.2461, 0.02344, 0.2461, 0.02344, 0.0, 0.03125, 0.0, 0.03125, 0.2461, 0.1055, 0.7344, 0.1055, 0.9805, 0.09375, 0.9805, 0.09375, 0.7344, 0.09375, 0.7344, 0.09375, 0.9805, 0.08203, 0.9805, 0.08203, 0.7344, 0.08203, 0.7344, 0.08203, 0.9805, 0.07422, 0.9805, 0.07422, 0.7344, 0.1836, 0.07031, 0.1797, 0.08203, 0.168, 0.08984, 0.1562, 0.08984, 0.1484, 0.08203, 0.1406, 0.07031, 0.1406, 0.05859, 0.1484, 0.05078, 0.1562, 0.04297, 0.168, 0.04297, 0.1797, 0.05078, 0.1836, 0.05859, 0.04688, 0.2461, 0.04688, 0.0, 0.05859, 0.0, 0.05859, 0.2461, 0.03516, 0.2461, 0.03516, 0.0, 0.04688, 0.0, 0.04688, 0.2461, 0.1484, 0.03906, 0.1406, 0.02734, 0.1406, 0.01562, 0.1484, 0.007812, 0.1562, 0.0, 0.168, 0.0, 0.1797, 0.007812, 0.1836, 0.01562, 0.1836, 0.02734, 0.1797, 0.03906, 0.168, 0.04297, 0.1562, 0.04297, 0.05859, 0.7344, 0.05859, 0.4922, 0.07031, 0.4922, 0.07031, 0.7344, 0.1367, 0.2461, 0.1406, 0.4922, 0.1289, 0.4922, 0.1289, 0.2461, 0.1289, 0.2461, 0.1289, 0.4922, 0.1172, 0.4922, 0.1172, 0.2461, 0.1172, 0.2461, 0.1172, 0.4922, 0.1055, 0.4922, 0.1055, 0.2461, 0.003906, 0.7344, 0.0, 0.4922, 0.01172, 0.4922, 0.01172, 0.7344, 0.01172, 0.7344, 0.01172, 0.4922, 0.02344, 0.4922, 0.02344, 0.7344, 0.02344, 0.7344, 0.02344, 0.4922, 0.03516, 0.4922, 0.03516, 0.7344, 0.1016, 0.2461, 0.1055, 0.4922, 0.09375, 0.4922, 0.09375, 0.2461, 0.09375, 0.2461, 0.09375, 0.4922, 0.08203, 0.4922, 0.08203, 0.2461, 0.08203, 0.2461, 0.08203, 0.4922, 0.07031, 0.4922, 0.07031, 0.2461, 0.04688, 0.7344, 0.04688, 0.4922, 0.05859, 0.4922, 0.05859, 0.7344, 0.03906, 0.7344, 0.03516, 0.4922, 0.04688, 0.4922, 0.04688, 0.7344, 0.01172, 0.4922, 0.01172, 0.2461, 0.02344, 0.2461, 0.02344, 0.4922, 0.01172, 0.9805, 0.01172, 0.7344, 0.02344, 0.7344, 0.02344, 0.9805, 0.1172, 0.0, 0.1172, 0.2461, 0.1055, 0.2461, 0.1055, 0.0, 0.1055, 0.4922, 0.1055, 0.7344, 0.09375, 0.7344, 0.09375, 0.4922, 0.1172, 0.4922, 0.1172, 0.7344, 0.1094, 0.7344, 0.1055, 0.4922, 0.1406, 0.4922, 0.1406, 0.7344, 0.1289, 0.7344, 0.1289, 0.4922, 0.03516, 0.4922, 0.03516, 0.2461, 0.04688, 0.2461, 0.04688, 0.4922, 0.08203, 0.4922, 0.08203, 0.7344, 0.07422, 0.7344, 0.07031, 0.4922, 0.09375, 0.4922, 0.09375, 0.7344, 0.08203, 0.7344, 0.08203, 0.4922, 0.1367, 0.0, 0.1367, 0.2461, 0.1289, 0.2461, 0.1289, 0.0, 0.08203, 0.0, 0.08203, 0.2461, 0.07031, 0.2461, 0.07031, 0.0, 0.02344, 0.4922, 0.02344, 0.2461, 0.03125, 0.2461, 0.03516, 0.4922, 0.0, 0.4922, 0.0, 0.2461, 0.01172, 0.2461, 0.01172, 0.4922, 0.1016, 0.0, 0.1016, 0.2461, 0.09375, 0.2461, 0.09375, 0.0, 0.1289, 0.4922, 0.1289, 0.7344, 0.1172, 0.7344, 0.1172, 0.4922, 0.05859, 0.4922, 0.05859, 0.2461, 0.06641, 0.2461, 0.07031, 0.4922, 0.04688, 0.4922, 0.04688, 0.2461, 0.05859, 0.2461, 0.05859, 0.4922, 0.09375, 0.0, 0.09375, 0.2461, 0.08203, 0.2461, 0.08203, 0.0, 0.02344, 0.9805, 0.02344, 0.7344, 0.03516, 0.7344, 0.03516, 0.9805, 0.05859, 0.9805, 0.05859, 0.7344, 0.07031, 0.7344, 0.07031, 0.9805, 0.003906, 0.9805, 0.003906, 0.7344, 0.01172, 0.7344, 0.01172, 0.9805, 0.03906, 0.9805, 0.03906, 0.7344, 0.04688, 0.7344, 0.04688, 0.9805, 0.04688, 0.9805, 0.04688, 0.7344, 0.05859, 0.7344, 0.05859, 0.9805, 0.1289, 0.0, 0.1289, 0.2461, 0.1172, 0.2461, 0.1172, 0.0])
me_cylinder_001.use_remesh_preserve_volume = False
me_cylinder_001.use_remesh_preserve_attributes = False
me_cylinder_001.use_mirror_vertex_groups = False
me_cylinder_001.update()
me_plane = bpy.data.meshes.new('Plane')
me_plane.from_pydata([(27.99, -21.86, -2.038e-06), (-23.26, -21.86, 1.681e-06), (27.99, 17.15, -2.038e-06), (-23.26, 17.15, 1.681e-06)], [], [(1, 0, 2, 3)])
_uv = me_plane.uv_layers.new(name='UVMap')
_uv.uv.foreach_set('vector', [0.0, 1.0, 1.192e-07, 0.0, 1.0, 1.192e-07, 1.0, 1.0])
me_plane.materials.append(mat_glass)
me_plane.use_remesh_preserve_volume = False
me_plane.use_remesh_preserve_attributes = False
me_plane.use_mirror_vertex_groups = False
me_plane.update()
me_cube_001 = bpy.data.meshes.new('Cube.001')
me_cube_001.from_pydata([(-18.13, -18.19, -1.0), (-18.13, 20.82, -1.0), (16.18, 20.82, -1.0), (16.18, -18.19, -1.0), (-18.13, -18.19, 1.0), (-18.13, 20.82, 1.0), (16.18, 20.82, 1.0), (16.18, -18.19, 1.0)], [], [(4, 5, 1, 0), (5, 6, 2, 1), (6, 7, 3, 2), (7, 4, 0, 3), (0, 1, 2, 3), (7, 6, 5, 4)])
_uv = me_cube_001.uv_layers.new(name='UVMap')
_uv.uv.foreach_set('vector', [0.9436, 0.5338, 0.942, 8.391e-05, 0.9694, 0.0, 0.971, 0.5337, 0.9434, 1.003, 0.942, 0.5339, 0.9694, 0.5338, 0.9708, 1.003, 0.9726, 0.5338, 0.971, 8.391e-05, 0.9984, 0.0, 1.0, 0.5337, 0.9724, 1.003, 0.971, 0.5339, 0.9984, 0.5338, 0.9998, 1.003, 0.4726, 0.5351, 0.471, 0.00144, 0.9404, 0.0, 0.942, 0.5337, 0.4694, 0.0, 0.471, 0.5337, 0.001637, 0.5351, 0.0, 0.00144])
me_cube_001.use_remesh_preserve_volume = False
me_cube_001.use_remesh_preserve_attributes = False
me_cube_001.use_mirror_vertex_groups = False
me_cube_001.update()
me_cube = bpy.data.meshes.new('Cube')
me_cube.from_pydata([(20.0, 30.0, 0.0), (20.0, -30.0, 0.0), (-20.0, -30.0, 0.0), (-20.0, 30.0, 0.0), (20.0, 30.0, 80.0), (20.0, -30.0, 80.0), (-20.0, -30.0, 80.0), (-20.0, 30.0, 80.0), (20.0, 12.15, 2.6), (20.0, -26.86, 2.6), (20.0, 12.15, 77.4), (20.0, -26.86, 77.4), (-14.31, 12.15, 2.6), (-14.31, -26.86, 2.6), (-14.31, 12.15, 77.4), (-14.31, -26.86, 77.4), (20.0, 17.24, 19.04), (20.0, 17.24, 9.755), (20.0, 24.91, 9.755), (20.0, 24.91, 19.04), (10.0, 17.24, 19.04), (10.0, 17.24, 9.755), (10.0, 24.91, 9.755), (10.0, 24.91, 19.04), (18.24, 19.0, 19.04), (18.24, 23.15, 19.04), (11.76, 19.0, 19.04), (11.76, 23.15, 19.04), (16.3, 20.24, 35.08), (16.3, 21.91, 35.08), (13.7, 20.24, 35.08), (13.7, 21.91, 35.08), (20.0, 12.15, 25.03), (20.0, -26.86, 25.03), (-14.31, 12.15, 25.03), (-14.31, -26.86, 25.03)], [], [(0, 1, 2, 3), (4, 7, 6, 5), (32, 10, 14, 34), (1, 5, 6, 2), (2, 6, 7, 3), (4, 0, 3, 7), (8, 9, 1, 0), (9, 33, 11, 5, 1), (11, 10, 4, 5), (34, 14, 15, 35), (33, 9, 13, 35), (10, 11, 15, 14), (9, 8, 12, 13), (10, 32, 8, 17, 16), (8, 0, 18, 17), (0, 4, 19, 18), (4, 10, 16, 19), (24, 26, 30, 28), (20, 21, 22, 23), (17, 18, 22, 21), (16, 17, 21, 20), (18, 19, 23, 22), (24, 25, 19, 16), (27, 26, 20, 23), (26, 24, 16, 20), (25, 27, 23, 19), (29, 28, 30, 31), (27, 25, 29, 31), (25, 24, 28, 29), (26, 27, 31, 30), (8, 32, 34, 12), (12, 34, 35, 13), (11, 33, 35, 15)])
_uv = me_cube.uv_layers.new(name='UVMap')
_uv.uv.foreach_set('vector', [0.5809, 0.03315, 0.6497, 0.03315, 0.6497, 0.07896, 0.5809, 0.07896, 0.5809, 0.2164, 0.5809, 0.1706, 0.6497, 0.1706, 0.6497, 0.2164, 0.7792, 0.377, 0.7792, 0.4945, 0.7022, 0.4945, 0.7022, 0.377, 0.5, 7.07e-05, 0.5, 0.9999, 7.077e-05, 0.9999, 7.07e-05, 7.094e-05, 0.6497, 0.07896, 0.6497, 0.1706, 0.5809, 0.1706, 0.5809, 0.07896, 0.5351, 0.1706, 0.5351, 0.07896, 0.5809, 0.07896, 0.5809, 0.1706, 0.8965, 0.6089, 0.7019, 0.6089, 0.6862, 0.5959, 0.9856, 0.5959, 0.7019, 0.6089, 0.7019, 0.7955, 0.7019, 0.9821, 0.6862, 0.995, 0.6862, 0.5959, 0.7019, 0.9821, 0.8965, 0.9821, 0.9856, 0.995, 0.6862, 0.995, 0.7022, 0.377, 0.7022, 0.4945, 0.6146, 0.4945, 0.6146, 0.377, 0.5376, 0.377, 0.5376, 0.3266, 0.6146, 0.3266, 0.6146, 0.377, 0.7022, 0.5716, 0.6146, 0.5716, 0.6146, 0.4945, 0.7022, 0.4945, 0.6146, 0.2496, 0.7022, 0.2496, 0.7022, 0.3266, 0.6146, 0.3266, 0.8965, 0.9821, 0.8965, 0.7955, 0.8965, 0.6089, 0.9219, 0.6446, 0.9219, 0.6909, 0.8965, 0.6089, 0.9856, 0.5959, 0.9602, 0.6446, 0.9219, 0.6446, 0.9856, 0.5959, 0.9856, 0.995, 0.9602, 0.6909, 0.9602, 0.6446, 0.9856, 0.995, 0.8965, 0.9821, 0.9219, 0.6909, 0.9602, 0.6909, 0.7958, 0.2986, 0.7958, 0.2256, 0.8171, 0.262, 0.8164, 0.261, 0.7791, 0.2085, 0.7791, 0.116, 0.8554, 0.1161, 0.8552, 0.2085, 0.7793, 0.01653, 0.8556, 0.01666, 0.8554, 0.1161, 0.7791, 0.116, 0.6793, 0.2085, 0.6793, 0.1159, 0.7791, 0.116, 0.7791, 0.2085, 0.9549, 0.1163, 0.9547, 0.2087, 0.8552, 0.2085, 0.8554, 0.1161, 0.7958, 0.2986, 0.837, 0.298, 0.8533, 0.315, 0.7782, 0.3151, 0.8374, 0.225, 0.7958, 0.2256, 0.7791, 0.2085, 0.8552, 0.2085, 0.7958, 0.2256, 0.7958, 0.2986, 0.7782, 0.3151, 0.7791, 0.2085, 0.837, 0.298, 0.8374, 0.225, 0.8552, 0.2085, 0.8533, 0.315, 0.8159, 0.2618, 0.8164, 0.261, 0.8171, 0.262, 0.8166, 0.2627, 0.8374, 0.225, 0.837, 0.298, 0.8159, 0.2618, 0.8166, 0.2627, 0.837, 0.298, 0.7958, 0.2986, 0.8164, 0.261, 0.8159, 0.2618, 0.7958, 0.2256, 0.8374, 0.225, 0.8166, 0.2627, 0.8171, 0.262, 0.7792, 0.3266, 0.7792, 0.377, 0.7022, 0.377, 0.7022, 0.3266, 0.7022, 0.3266, 0.7022, 0.377, 0.6146, 0.377, 0.6146, 0.3266, 0.5376, 0.4945, 0.5376, 0.377, 0.6146, 0.377, 0.6146, 0.4945])
me_cube.materials.append(mat_material)
me_cube.use_remesh_preserve_volume = False
me_cube.use_remesh_preserve_attributes = False
me_cube.use_mirror_vertex_groups = False
me_cube.update()

# ---- objects
ob_panel = bpy.data.objects.new('Panel', me_cube_003)
ob_coinslot = bpy.data.objects.new('Coinslot', me_cylinder_006)
ob_coineject = bpy.data.objects.new('CoinEject', me_cylinder_005)
ob_button6 = bpy.data.objects.new('Button6', me_cube_009)
ob_button5 = bpy.data.objects.new('Button5', me_cube_008)
ob_button3 = bpy.data.objects.new('Button3', me_cube_007)
ob_button4 = bpy.data.objects.new('Button4', me_cube_006)
ob_button2 = bpy.data.objects.new('Button2', me_cube_005)
ob_button1 = bpy.data.objects.new('Button1', me_cube_004)
ob_column_001 = bpy.data.objects.new('Column.001', me_cylinder_004)
ob_crossbar = bpy.data.objects.new('Crossbar', me_cylinder_003)
ob_column = bpy.data.objects.new('Column', me_cylinder_001)
ob_glass = bpy.data.objects.new('Glass', me_plane)
ob_platform = bpy.data.objects.new('Platform', me_cube_001)
ob_boldstage = bpy.data.objects.new('BoldStage', me_cube)
ob_lamp = bpy.data.objects.new('Lamp', light_lamp)
ob_camera = bpy.data.objects.new('Camera', cam_camera)

# ---- transforms, parenting, visibility, modifiers, constraints
ob_panel.location = (20.0, 19.98, 41.56)
ob_panel.lineart.crease_threshold = 0.0
ob_coinslot.parent = ob_panel
ob_coinslot.matrix_parent_inverse = Matrix(((1.0, 0.0, 2.98e-08, -20.0), (0.0, 1.0, -2.98e-08, -19.98), (0.0, 0.0, 1.0, -41.56), (0.0, 0.0, 0.0, 1.0)))
ob_coinslot.location = (21.22, 23.91, 40.43)
ob_coinslot.rotation_euler = (-1.49e-08, 1.571, 0.0)
ob_coinslot.lineart.crease_threshold = 0.0
ob_coineject.parent = ob_panel
ob_coineject.matrix_parent_inverse = Matrix(((1.0, 0.0, 2.98e-08, -20.0), (0.0, 1.0, -2.98e-08, -19.98), (0.0, 0.0, 1.0, -41.56), (0.0, 0.0, 0.0, 1.0)))
ob_coineject.location = (21.91, 23.91, 45.44)
ob_coineject.rotation_euler = (-1.49e-08, 1.571, 0.0)
ob_coineject.lineart.crease_threshold = 0.0
ob_button6.parent = ob_panel
ob_button6.matrix_parent_inverse = Matrix(((1.0, 0.0, 2.98e-08, -20.0), (0.0, 1.0, -2.98e-08, -19.98), (0.0, 0.0, 1.0, -41.56), (0.0, 0.0, 0.0, 1.0)))
ob_button6.location = (20.9, 20.08, 39.46)
ob_button6.lineart.crease_threshold = 0.0
ob_button5.parent = ob_panel
ob_button5.matrix_parent_inverse = Matrix(((1.0, 0.0, 2.98e-08, -20.0), (0.0, 1.0, -2.98e-08, -19.98), (0.0, 0.0, 1.0, -41.56), (0.0, 0.0, 0.0, 1.0)))
ob_button5.location = (20.9, 17.08, 39.46)
ob_button5.lineart.crease_threshold = 0.0
ob_button3.parent = ob_panel
ob_button3.matrix_parent_inverse = Matrix(((1.0, 0.0, 2.98e-08, -20.0), (0.0, 1.0, -2.98e-08, -19.98), (0.0, 0.0, 1.0, -41.56), (0.0, 0.0, 0.0, 1.0)))
ob_button3.location = (20.9, 17.08, 42.46)
ob_button3.lineart.crease_threshold = 0.0
ob_button4.parent = ob_panel
ob_button4.matrix_parent_inverse = Matrix(((1.0, 0.0, 2.98e-08, -20.0), (0.0, 1.0, -2.98e-08, -19.98), (0.0, 0.0, 1.0, -41.56), (0.0, 0.0, 0.0, 1.0)))
ob_button4.location = (20.9, 20.08, 42.46)
ob_button4.lineart.crease_threshold = 0.0
ob_button2.parent = ob_panel
ob_button2.matrix_parent_inverse = Matrix(((1.0, 0.0, 2.98e-08, -20.0), (0.0, 1.0, -2.98e-08, -19.98), (0.0, 0.0, 1.0, -41.56), (0.0, 0.0, 0.0, 1.0)))
ob_button2.location = (20.9, 20.08, 45.46)
ob_button2.lineart.crease_threshold = 0.0
ob_button1.parent = ob_panel
ob_button1.matrix_parent_inverse = Matrix(((1.0, 0.0, 2.98e-08, -20.0), (0.0, 1.0, -2.98e-08, -19.98), (0.0, 0.0, 1.0, -41.56), (0.0, 0.0, 0.0, 1.0)))
ob_button1.location = (20.9, 17.08, 45.46)
ob_button1.lineart.crease_threshold = 0.0
ob_column_001.location = (18.99, 11.04, 2.929)
ob_column_001.lineart.crease_threshold = 0.0
ob_crossbar.location = (18.99, -7.238, 23.14)
ob_crossbar.lineart.crease_threshold = 0.0
ob_column.location = (18.99, -25.61, 2.929)
ob_column.lineart.crease_threshold = 0.0
ob_glass.location = (19.44, -5.003, 54.14)
ob_glass.rotation_euler = (0.0, 1.571, 0.0)
ob_glass.lineart.crease_threshold = 0.0
ob_platform.location = (3.817, -8.673, 25.15)
ob_platform.lineart.crease_threshold = 0.0
ob_boldstage.location = (0.0, 0.0, 0.0)
ob_boldstage.lock_rotations_4d = False
ob_boldstage.empty_display_type = 'ARROWS'
ob_boldstage.lineart.crease_threshold = 0.0
ob_lamp.location = (37.22, 1.005, 56.6)
ob_lamp.rotation_euler = (0.6503, 0.05522, 1.866)
ob_lamp.lock_rotations_4d = False
ob_lamp.empty_display_type = 'ARROWS'
ob_lamp.color = (0.0, 0.0, 0.0, 0.0)
ob_lamp.lineart.crease_threshold = 0.0
ob_camera.location = (51.07, -35.31, 25.7)
ob_camera.rotation_euler = (1.915, 0.01082, 0.8149)
ob_camera.lock_rotations_4d = False
ob_camera.empty_display_type = 'ARROWS'
ob_camera.color = (0.0, 0.0, 0.0, 0.0)
ob_camera.display_type = 'WIRE'
ob_camera.lineart.crease_threshold = 0.0

# ---- collection membership
col_collection_1.objects.link(ob_panel)
col_collection_1.objects.link(ob_coinslot)
col_collection_1.objects.link(ob_coineject)
col_collection_1.objects.link(ob_button6)
col_collection_1.objects.link(ob_button5)
col_collection_1.objects.link(ob_button3)
col_collection_1.objects.link(ob_button4)
col_collection_1.objects.link(ob_button2)
col_collection_1.objects.link(ob_button1)
col_collection_1.objects.link(ob_column_001)
col_collection_1.objects.link(ob_crossbar)
col_collection_1.objects.link(ob_column)
col_collection_1.objects.link(ob_glass)
col_collection_1.objects.link(ob_platform)
col_collection_1.objects.link(ob_boldstage)
col_collection_1.objects.link(ob_lamp)
col_collection_1.objects.link(ob_camera)

# ---- scene / render settings (as saved in the file)
scene.camera = ob_camera
scene.frame_start = 1; scene.frame_end = 250; scene.frame_set(1)
scene.render.engine = 'BLENDER_EEVEE_NEXT'
scene.render.image_settings.color_mode = 'RGB'
scene.render.image_settings.compression = 90
scene.render.resolution_percentage = 50
scene.render.dither_intensity = 0.0
scene.render.bake_margin = 2
scene.render.bake_bias = 0.0
scene.cycles.use_denoising = False
scene.cycles.samples = 10
scene.cycles.sampling_pattern = 'TABULATED_SOBOL'
scene.cycles.light_sampling_threshold = 0.0
scene.cycles.use_adaptive_sampling = False
scene.cycles.use_light_tree = False
scene.cycles.blur_glossy = 0.0
scene.cycles.volume_bounces = 1
scene.cycles.pixel_filter_type = 'GAUSSIAN'
scene.cycles.sample_clamp_indirect = 0.0
scene.view_settings.view_transform = 'Standard'
bpy.context.view_layer.update()
